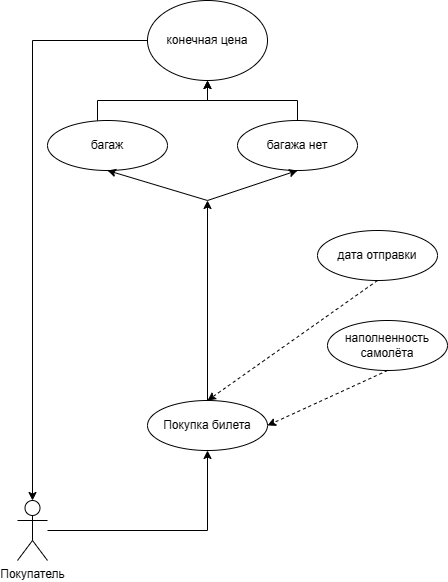

The diagram above was exported from draw.io. Its source (the exported page's mxGraphModel, read from the mxfile embedded in the PNG):
<mxGraphModel dx="1191" dy="659" grid="1" gridSize="10" guides="1" tooltips="1" connect="1" arrows="1" fold="1" page="1" pageScale="1" pageWidth="827" pageHeight="1169" math="0" shadow="0">
  <root>
    <mxCell id="0" />
    <mxCell id="1" parent="0" />
    <mxCell id="ttUpwSbgzFRtIwKifDO9-29" style="edgeStyle=orthogonalEdgeStyle;rounded=0;orthogonalLoop=1;jettySize=auto;html=1;entryX=0.5;entryY=1;entryDx=0;entryDy=0;" edge="1" parent="1" source="ttUpwSbgzFRtIwKifDO9-3" target="ttUpwSbgzFRtIwKifDO9-9">
      <mxGeometry relative="1" as="geometry" />
    </mxCell>
    <mxCell id="ttUpwSbgzFRtIwKifDO9-3" value="Покупатель" style="shape=umlActor;verticalLabelPosition=bottom;verticalAlign=top;html=1;outlineConnect=0;" vertex="1" parent="1">
      <mxGeometry x="250" y="500" width="30" height="60" as="geometry" />
    </mxCell>
    <mxCell id="ttUpwSbgzFRtIwKifDO9-41" style="edgeStyle=orthogonalEdgeStyle;rounded=0;orthogonalLoop=1;jettySize=auto;html=1;" edge="1" parent="1" source="ttUpwSbgzFRtIwKifDO9-9">
      <mxGeometry relative="1" as="geometry">
        <mxPoint x="440" y="200" as="targetPoint" />
      </mxGeometry>
    </mxCell>
    <mxCell id="ttUpwSbgzFRtIwKifDO9-9" value="Покупка билета" style="ellipse;whiteSpace=wrap;html=1;" vertex="1" parent="1">
      <mxGeometry x="380" y="400" width="120" height="50" as="geometry" />
    </mxCell>
    <mxCell id="ttUpwSbgzFRtIwKifDO9-16" value="дата отправки" style="ellipse;whiteSpace=wrap;html=1;" vertex="1" parent="1">
      <mxGeometry x="550" y="230" width="120" height="50" as="geometry" />
    </mxCell>
    <mxCell id="ttUpwSbgzFRtIwKifDO9-18" value="наполненность самолёта" style="ellipse;whiteSpace=wrap;html=1;" vertex="1" parent="1">
      <mxGeometry x="560" y="320" width="120" height="50" as="geometry" />
    </mxCell>
    <mxCell id="ttUpwSbgzFRtIwKifDO9-31" style="edgeStyle=orthogonalEdgeStyle;rounded=0;orthogonalLoop=1;jettySize=auto;html=1;entryX=0.5;entryY=1;entryDx=0;entryDy=0;" edge="1" parent="1" source="ttUpwSbgzFRtIwKifDO9-20" target="ttUpwSbgzFRtIwKifDO9-26">
      <mxGeometry relative="1" as="geometry">
        <Array as="points">
          <mxPoint x="330" y="100" />
          <mxPoint x="440" y="100" />
        </Array>
      </mxGeometry>
    </mxCell>
    <mxCell id="ttUpwSbgzFRtIwKifDO9-20" value="багаж" style="ellipse;whiteSpace=wrap;html=1;" vertex="1" parent="1">
      <mxGeometry x="280" y="120" width="120" height="50" as="geometry" />
    </mxCell>
    <mxCell id="ttUpwSbgzFRtIwKifDO9-28" style="edgeStyle=orthogonalEdgeStyle;rounded=0;orthogonalLoop=1;jettySize=auto;html=1;entryX=0.5;entryY=1;entryDx=0;entryDy=0;" edge="1" parent="1" source="ttUpwSbgzFRtIwKifDO9-21" target="ttUpwSbgzFRtIwKifDO9-26">
      <mxGeometry relative="1" as="geometry" />
    </mxCell>
    <mxCell id="ttUpwSbgzFRtIwKifDO9-21" value="багажа нет" style="ellipse;whiteSpace=wrap;html=1;" vertex="1" parent="1">
      <mxGeometry x="470" y="120" width="120" height="50" as="geometry" />
    </mxCell>
    <mxCell id="ttUpwSbgzFRtIwKifDO9-30" style="edgeStyle=orthogonalEdgeStyle;rounded=0;orthogonalLoop=1;jettySize=auto;html=1;entryX=0.5;entryY=0;entryDx=0;entryDy=0;entryPerimeter=0;" edge="1" parent="1" source="ttUpwSbgzFRtIwKifDO9-26" target="ttUpwSbgzFRtIwKifDO9-3">
      <mxGeometry relative="1" as="geometry" />
    </mxCell>
    <mxCell id="ttUpwSbgzFRtIwKifDO9-26" value="конечная цена" style="ellipse;whiteSpace=wrap;html=1;" vertex="1" parent="1">
      <mxGeometry x="380" width="120" height="80" as="geometry" />
    </mxCell>
    <mxCell id="ttUpwSbgzFRtIwKifDO9-38" value="" style="endArrow=classic;html=1;rounded=0;dashed=1;entryX=1;entryY=0.5;entryDx=0;entryDy=0;exitX=0.5;exitY=1;exitDx=0;exitDy=0;" edge="1" parent="1" source="ttUpwSbgzFRtIwKifDO9-18" target="ttUpwSbgzFRtIwKifDO9-9">
      <mxGeometry width="50" height="50" relative="1" as="geometry">
        <mxPoint x="620" y="400" as="sourcePoint" />
        <mxPoint x="670" y="350" as="targetPoint" />
      </mxGeometry>
    </mxCell>
    <mxCell id="ttUpwSbgzFRtIwKifDO9-40" value="" style="endArrow=classic;html=1;rounded=0;dashed=1;entryX=0.5;entryY=0;entryDx=0;entryDy=0;exitX=0.5;exitY=1;exitDx=0;exitDy=0;" edge="1" parent="1" source="ttUpwSbgzFRtIwKifDO9-16" target="ttUpwSbgzFRtIwKifDO9-9">
      <mxGeometry width="50" height="50" relative="1" as="geometry">
        <mxPoint x="420" y="350" as="sourcePoint" />
        <mxPoint x="470" y="300" as="targetPoint" />
      </mxGeometry>
    </mxCell>
    <mxCell id="ttUpwSbgzFRtIwKifDO9-42" value="" style="endArrow=classic;startArrow=classic;html=1;rounded=0;exitX=0.5;exitY=1;exitDx=0;exitDy=0;entryX=0.5;entryY=1;entryDx=0;entryDy=0;" edge="1" parent="1" source="ttUpwSbgzFRtIwKifDO9-20" target="ttUpwSbgzFRtIwKifDO9-21">
      <mxGeometry width="50" height="50" relative="1" as="geometry">
        <mxPoint x="430" y="220" as="sourcePoint" />
        <mxPoint x="480" y="170" as="targetPoint" />
        <Array as="points">
          <mxPoint x="440" y="200" />
        </Array>
      </mxGeometry>
    </mxCell>
  </root>
</mxGraphModel>